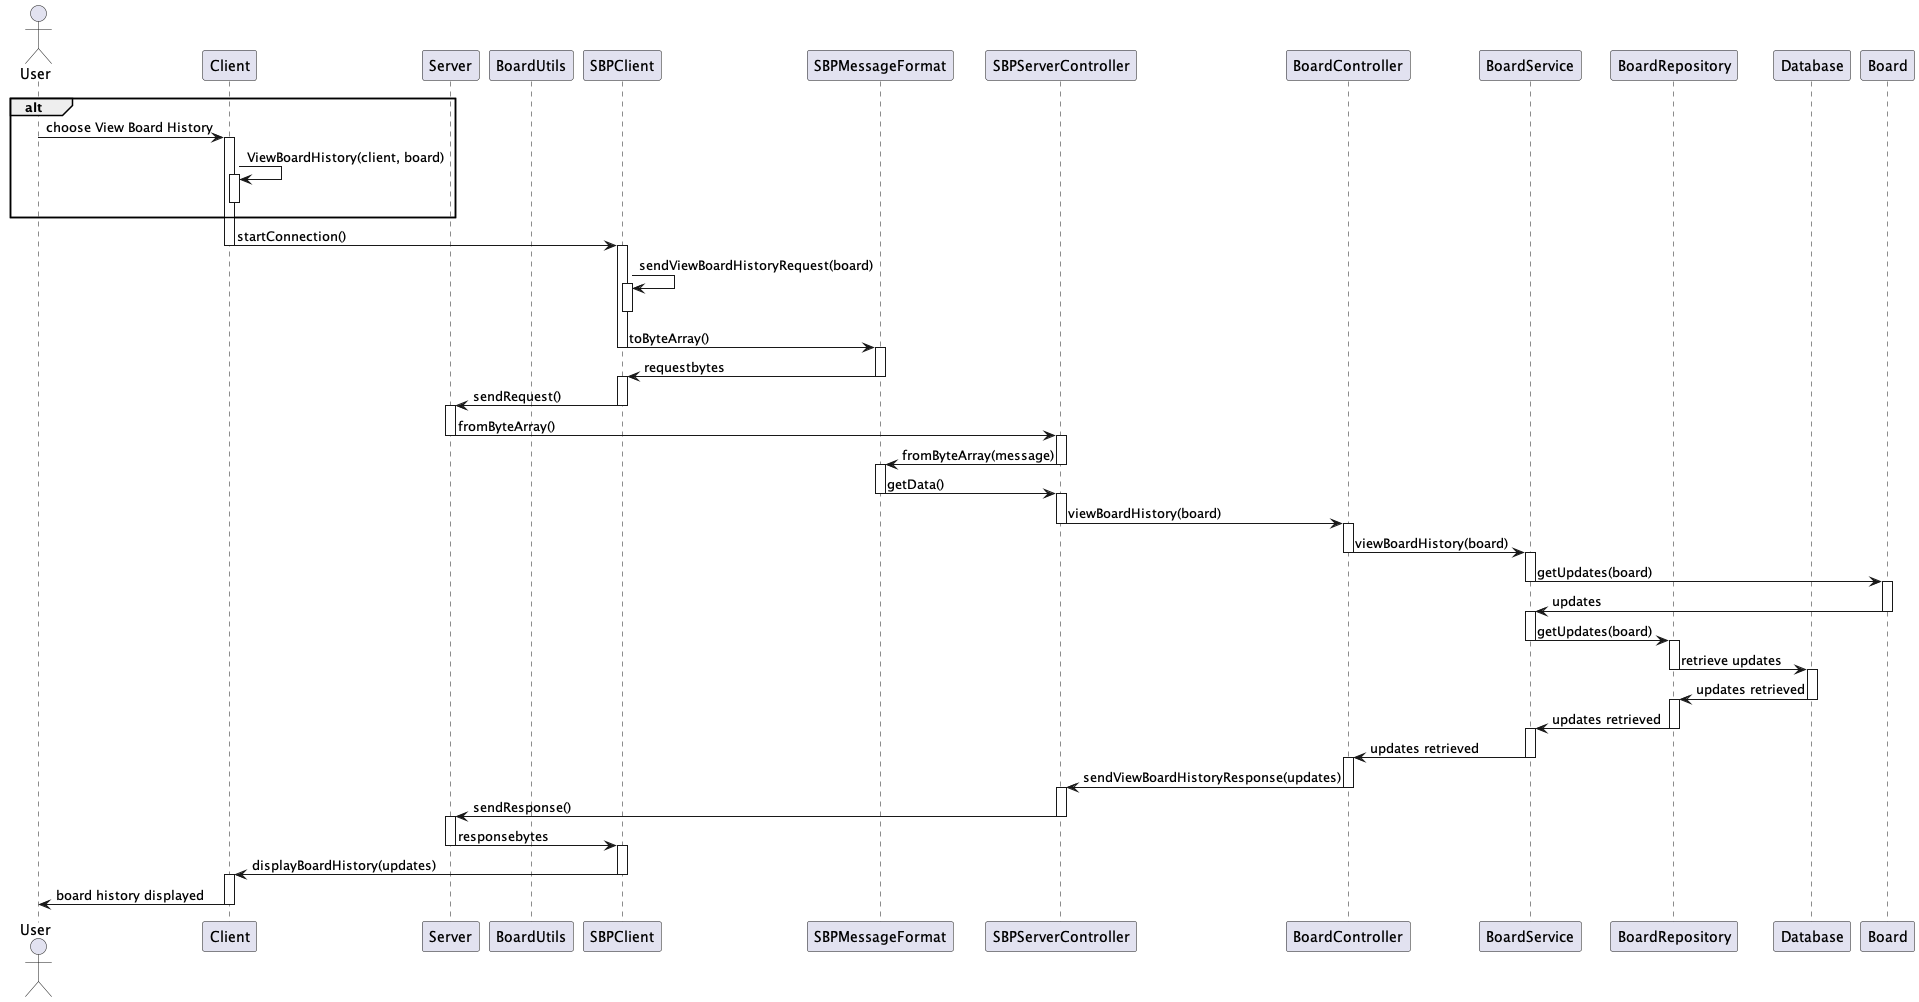

The diagram above was rendered by PlantUML. Its source (embedded in the PNG):
@startuml
actor User
participant Client as ui
participant Server as app
participant BoardUtils
participant SBPClient
participant SBPMessageFormat
participant SBPServerController
participant BoardController
participant BoardService
participant BoardRepository
participant Database

alt
User -> ui: choose View Board History
activate ui
ui -> ui: ViewBoardHistory(client, board)
activate ui
deactivate ui
end alt
ui -> SBPClient: startConnection()
deactivate ui
activate SBPClient
SBPClient -> SBPClient: sendViewBoardHistoryRequest(board)
activate SBPClient
deactivate SBPClient
SBPClient -> SBPMessageFormat: toByteArray()
deactivate SBPClient
activate SBPMessageFormat
SBPMessageFormat -> SBPClient: requestbytes
deactivate SBPMessageFormat
activate SBPClient
SBPClient -> app: sendRequest()
deactivate SBPClient
activate app
app -> SBPServerController: fromByteArray()
deactivate app
activate SBPServerController
SBPServerController -> SBPMessageFormat: fromByteArray(message)
deactivate SBPServerController
activate SBPMessageFormat
SBPMessageFormat -> SBPServerController: getData()
deactivate SBPMessageFormat
activate SBPServerController
SBPServerController -> BoardController: viewBoardHistory(board)
deactivate SBPServerController
activate BoardController
BoardController -> BoardService: viewBoardHistory(board)
deactivate BoardController
activate BoardService
BoardService -> Board: getUpdates(board)
deactivate BoardService
activate Board
Board -> BoardService: updates
deactivate Board
activate BoardService
BoardService -> BoardRepository: getUpdates(board)
deactivate BoardService
activate BoardRepository
BoardRepository -> Database: retrieve updates
deactivate BoardRepository
activate Database
Database -> BoardRepository: updates retrieved
deactivate Database
activate BoardRepository
BoardRepository -> BoardService: updates retrieved
deactivate BoardRepository
activate BoardService
BoardService -> BoardController: updates retrieved
deactivate BoardService
activate BoardController
BoardController -> SBPServerController: sendViewBoardHistoryResponse(updates)
deactivate BoardController
activate SBPServerController
SBPServerController -> app: sendResponse()
deactivate SBPServerController
activate app
app -> SBPClient: responsebytes
deactivate app
activate SBPClient
SBPClient -> ui: displayBoardHistory(updates)
deactivate SBPClient
activate ui
ui -> User: board history displayed
deactivate ui
@enduml